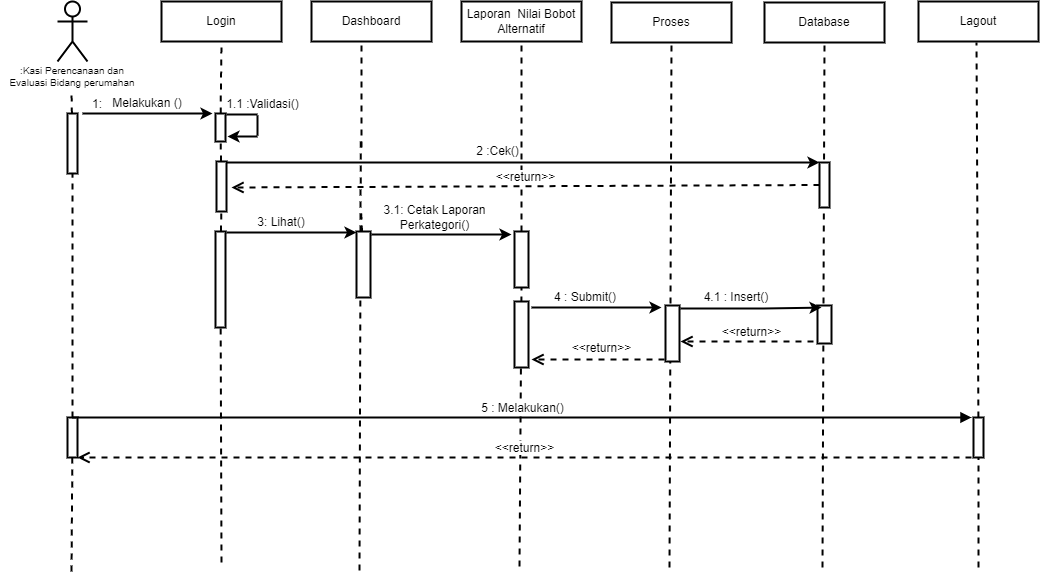

The diagram above was exported from draw.io. Its source (the exported page's mxGraphModel, read from the mxfile embedded in the PNG):
<mxGraphModel dx="818" dy="820" grid="1" gridSize="10" guides="1" tooltips="1" connect="1" arrows="1" fold="1" page="1" pageScale="1" pageWidth="1169" pageHeight="827" math="0" shadow="0">
  <root>
    <mxCell id="0" />
    <mxCell id="1" parent="0" />
    <mxCell id="n1Wdu7RdV2D3yD4-LwiX-2" value="&lt;br&gt;&lt;br&gt;&lt;br&gt;&lt;br&gt;&lt;br&gt;" style="shape=umlActor;verticalLabelPosition=bottom;verticalAlign=top;html=1;outlineConnect=0;strokeWidth=2;" parent="1" vertex="1">
      <mxGeometry x="119" y="100" width="30" height="60" as="geometry" />
    </mxCell>
    <mxCell id="n1Wdu7RdV2D3yD4-LwiX-3" value="Login" style="rounded=0;whiteSpace=wrap;html=1;strokeWidth=2;" parent="1" vertex="1">
      <mxGeometry x="223" y="100" width="120" height="40" as="geometry" />
    </mxCell>
    <mxCell id="n1Wdu7RdV2D3yD4-LwiX-4" value="Dashboard" style="rounded=0;whiteSpace=wrap;html=1;strokeWidth=2;" parent="1" vertex="1">
      <mxGeometry x="373" y="100" width="120" height="40" as="geometry" />
    </mxCell>
    <mxCell id="n1Wdu7RdV2D3yD4-LwiX-5" value="Laporan&amp;nbsp; Nilai Bobot Alternatif" style="rounded=0;whiteSpace=wrap;html=1;strokeWidth=2;" parent="1" vertex="1">
      <mxGeometry x="523" y="100" width="120" height="40" as="geometry" />
    </mxCell>
    <mxCell id="n1Wdu7RdV2D3yD4-LwiX-6" value="Lagout" style="rounded=0;whiteSpace=wrap;html=1;strokeWidth=2;" parent="1" vertex="1">
      <mxGeometry x="980" y="100" width="120" height="40" as="geometry" />
    </mxCell>
    <mxCell id="n1Wdu7RdV2D3yD4-LwiX-7" value="" style="endArrow=none;dashed=1;html=1;rounded=0;startArrow=none;strokeWidth=2;" parent="1" source="n1Wdu7RdV2D3yD4-LwiX-8" edge="1">
      <mxGeometry width="50" height="50" relative="1" as="geometry">
        <mxPoint x="133" y="520" as="sourcePoint" />
        <mxPoint x="133" y="190" as="targetPoint" />
      </mxGeometry>
    </mxCell>
    <mxCell id="n1Wdu7RdV2D3yD4-LwiX-8" value="" style="rounded=0;whiteSpace=wrap;html=1;strokeWidth=2;" parent="1" vertex="1">
      <mxGeometry x="129" y="212" width="10" height="60" as="geometry" />
    </mxCell>
    <mxCell id="n1Wdu7RdV2D3yD4-LwiX-9" value="" style="endArrow=none;dashed=1;html=1;rounded=0;strokeWidth=2;startArrow=none;" parent="1" source="n1Wdu7RdV2D3yD4-LwiX-61" target="n1Wdu7RdV2D3yD4-LwiX-8" edge="1">
      <mxGeometry width="50" height="50" relative="1" as="geometry">
        <mxPoint x="133" y="670" as="sourcePoint" />
        <mxPoint x="133" y="190" as="targetPoint" />
      </mxGeometry>
    </mxCell>
    <mxCell id="n1Wdu7RdV2D3yD4-LwiX-10" value="" style="endArrow=none;dashed=1;html=1;rounded=0;startArrow=none;entryX=0.5;entryY=1;entryDx=0;entryDy=0;strokeWidth=2;" parent="1" source="n1Wdu7RdV2D3yD4-LwiX-11" target="n1Wdu7RdV2D3yD4-LwiX-3" edge="1">
      <mxGeometry width="50" height="50" relative="1" as="geometry">
        <mxPoint x="281" y="520" as="sourcePoint" />
        <mxPoint x="281" y="190" as="targetPoint" />
      </mxGeometry>
    </mxCell>
    <mxCell id="n1Wdu7RdV2D3yD4-LwiX-11" value="" style="rounded=0;whiteSpace=wrap;html=1;strokeWidth=2;" parent="1" vertex="1">
      <mxGeometry x="277" y="212" width="10" height="28" as="geometry" />
    </mxCell>
    <mxCell id="n1Wdu7RdV2D3yD4-LwiX-12" value="" style="endArrow=none;dashed=1;html=1;rounded=0;startArrow=none;strokeWidth=2;" parent="1" source="n1Wdu7RdV2D3yD4-LwiX-16" target="n1Wdu7RdV2D3yD4-LwiX-11" edge="1">
      <mxGeometry width="50" height="50" relative="1" as="geometry">
        <mxPoint x="281" y="520" as="sourcePoint" />
        <mxPoint x="281" y="190" as="targetPoint" />
      </mxGeometry>
    </mxCell>
    <mxCell id="n1Wdu7RdV2D3yD4-LwiX-13" value="" style="endArrow=classic;html=1;rounded=0;strokeWidth=2;" parent="1" edge="1">
      <mxGeometry width="50" height="50" relative="1" as="geometry">
        <mxPoint x="144" y="212" as="sourcePoint" />
        <mxPoint x="274" y="212" as="targetPoint" />
      </mxGeometry>
    </mxCell>
    <mxCell id="n1Wdu7RdV2D3yD4-LwiX-14" value="1:" style="text;html=1;strokeColor=none;fillColor=none;align=center;verticalAlign=middle;whiteSpace=wrap;rounded=0;strokeWidth=2;" parent="1" vertex="1">
      <mxGeometry x="129" y="194" width="60" height="18" as="geometry" />
    </mxCell>
    <mxCell id="n1Wdu7RdV2D3yD4-LwiX-15" value="Melakukan ()" style="text;html=1;strokeColor=none;fillColor=none;align=center;verticalAlign=middle;whiteSpace=wrap;rounded=0;strokeWidth=2;" parent="1" vertex="1">
      <mxGeometry x="164" y="192" width="90" height="20" as="geometry" />
    </mxCell>
    <mxCell id="n1Wdu7RdV2D3yD4-LwiX-16" value="" style="rounded=0;whiteSpace=wrap;html=1;strokeWidth=2;" parent="1" vertex="1">
      <mxGeometry x="278" y="260" width="10" height="50" as="geometry" />
    </mxCell>
    <mxCell id="n1Wdu7RdV2D3yD4-LwiX-17" value="" style="endArrow=none;dashed=1;html=1;rounded=0;startArrow=none;strokeWidth=2;" parent="1" source="n1Wdu7RdV2D3yD4-LwiX-18" target="n1Wdu7RdV2D3yD4-LwiX-16" edge="1">
      <mxGeometry width="50" height="50" relative="1" as="geometry">
        <mxPoint x="281" y="520" as="sourcePoint" />
        <mxPoint x="281.95238095238096" y="240" as="targetPoint" />
      </mxGeometry>
    </mxCell>
    <mxCell id="n1Wdu7RdV2D3yD4-LwiX-18" value="" style="rounded=0;whiteSpace=wrap;html=1;strokeWidth=2;" parent="1" vertex="1">
      <mxGeometry x="277" y="330" width="10" height="96" as="geometry" />
    </mxCell>
    <mxCell id="n1Wdu7RdV2D3yD4-LwiX-19" value="" style="endArrow=none;dashed=1;html=1;rounded=0;strokeWidth=2;" parent="1" target="n1Wdu7RdV2D3yD4-LwiX-18" edge="1">
      <mxGeometry width="50" height="50" relative="1" as="geometry">
        <mxPoint x="283" y="661" as="sourcePoint" />
        <mxPoint x="282.7872340425531" y="310" as="targetPoint" />
      </mxGeometry>
    </mxCell>
    <mxCell id="n1Wdu7RdV2D3yD4-LwiX-20" value="" style="endArrow=none;dashed=1;html=1;rounded=0;startArrow=none;entryX=0.5;entryY=1;entryDx=0;entryDy=0;strokeWidth=2;" parent="1" edge="1">
      <mxGeometry width="50" height="50" relative="1" as="geometry">
        <mxPoint x="423" y="246" as="sourcePoint" />
        <mxPoint x="423" y="140" as="targetPoint" />
      </mxGeometry>
    </mxCell>
    <mxCell id="n1Wdu7RdV2D3yD4-LwiX-21" value="" style="endArrow=none;dashed=1;html=1;rounded=0;startArrow=none;exitX=0.5;exitY=0;exitDx=0;exitDy=0;strokeWidth=2;" parent="1" edge="1">
      <mxGeometry width="50" height="50" relative="1" as="geometry">
        <mxPoint x="422" y="330" as="sourcePoint" />
        <mxPoint x="422.2372881355932" y="240" as="targetPoint" />
      </mxGeometry>
    </mxCell>
    <mxCell id="n1Wdu7RdV2D3yD4-LwiX-22" value="" style="endArrow=none;dashed=1;html=1;rounded=0;startArrow=none;strokeWidth=2;" parent="1" source="n1Wdu7RdV2D3yD4-LwiX-43" edge="1">
      <mxGeometry width="50" height="50" relative="1" as="geometry">
        <mxPoint x="423" y="386" as="sourcePoint" />
        <mxPoint x="422.6428571428571" y="310" as="targetPoint" />
      </mxGeometry>
    </mxCell>
    <mxCell id="n1Wdu7RdV2D3yD4-LwiX-23" value="" style="endArrow=none;dashed=1;html=1;rounded=0;strokeWidth=2;" parent="1" edge="1">
      <mxGeometry width="50" height="50" relative="1" as="geometry">
        <mxPoint x="421" y="669" as="sourcePoint" />
        <mxPoint x="421.9203821656049" y="380" as="targetPoint" />
      </mxGeometry>
    </mxCell>
    <mxCell id="n1Wdu7RdV2D3yD4-LwiX-24" value="" style="endArrow=classic;html=1;rounded=0;exitX=1;exitY=0;exitDx=0;exitDy=0;entryX=0;entryY=0;entryDx=0;entryDy=0;strokeWidth=2;" parent="1" target="n1Wdu7RdV2D3yD4-LwiX-39" edge="1">
      <mxGeometry width="50" height="50" relative="1" as="geometry">
        <mxPoint x="288" y="261" as="sourcePoint" />
        <mxPoint x="578" y="260" as="targetPoint" />
      </mxGeometry>
    </mxCell>
    <mxCell id="n1Wdu7RdV2D3yD4-LwiX-25" value="&lt;span style=&quot;&quot;&gt;1.1 :Validasi()&lt;/span&gt;" style="text;html=1;strokeColor=none;fillColor=none;align=center;verticalAlign=middle;whiteSpace=wrap;rounded=0;strokeWidth=2;" parent="1" vertex="1">
      <mxGeometry x="287" y="194" width="75" height="18" as="geometry" />
    </mxCell>
    <mxCell id="n1Wdu7RdV2D3yD4-LwiX-26" value="" style="endArrow=none;dashed=1;html=1;rounded=0;entryX=0.5;entryY=1;entryDx=0;entryDy=0;strokeWidth=2;startArrow=none;" parent="1" source="n1Wdu7RdV2D3yD4-LwiX-44" target="n1Wdu7RdV2D3yD4-LwiX-5" edge="1">
      <mxGeometry width="50" height="50" relative="1" as="geometry">
        <mxPoint x="581" y="665" as="sourcePoint" />
        <mxPoint x="581.929906542056" y="267" as="targetPoint" />
      </mxGeometry>
    </mxCell>
    <mxCell id="n1Wdu7RdV2D3yD4-LwiX-27" value="" style="endArrow=none;dashed=1;html=1;rounded=0;entryX=0.5;entryY=1;entryDx=0;entryDy=0;startArrow=none;strokeWidth=2;" parent="1" source="n1Wdu7RdV2D3yD4-LwiX-28" edge="1">
      <mxGeometry width="50" height="50" relative="1" as="geometry">
        <mxPoint x="1036" y="666" as="sourcePoint" />
        <mxPoint x="1038" y="141" as="targetPoint" />
      </mxGeometry>
    </mxCell>
    <mxCell id="n1Wdu7RdV2D3yD4-LwiX-28" value="" style="rounded=0;whiteSpace=wrap;html=1;strokeWidth=2;fontSize=10;" parent="1" vertex="1">
      <mxGeometry x="1035" y="516" width="10" height="40" as="geometry" />
    </mxCell>
    <mxCell id="n1Wdu7RdV2D3yD4-LwiX-29" value="" style="endArrow=none;dashed=1;html=1;rounded=0;entryX=0.5;entryY=1;entryDx=0;entryDy=0;strokeWidth=2;" parent="1" target="n1Wdu7RdV2D3yD4-LwiX-28" edge="1">
      <mxGeometry width="50" height="50" relative="1" as="geometry">
        <mxPoint x="1040" y="666" as="sourcePoint" />
        <mxPoint x="1038" y="141" as="targetPoint" />
      </mxGeometry>
    </mxCell>
    <mxCell id="n1Wdu7RdV2D3yD4-LwiX-30" value=":Kasi Perencanaan dan Evaluasi Bidang perumahan" style="text;html=1;strokeColor=none;fillColor=none;align=center;verticalAlign=middle;whiteSpace=wrap;rounded=0;strokeWidth=1;fontSize=10;" parent="1" vertex="1">
      <mxGeometry x="62" y="170" width="144" height="10" as="geometry" />
    </mxCell>
    <mxCell id="n1Wdu7RdV2D3yD4-LwiX-31" value="Proses" style="rounded=0;whiteSpace=wrap;html=1;strokeWidth=2;" parent="1" vertex="1">
      <mxGeometry x="673" y="101" width="120" height="40" as="geometry" />
    </mxCell>
    <mxCell id="n1Wdu7RdV2D3yD4-LwiX-32" value="" style="endArrow=none;dashed=1;html=1;rounded=0;entryX=0.5;entryY=1;entryDx=0;entryDy=0;strokeWidth=2;" parent="1" target="n1Wdu7RdV2D3yD4-LwiX-31" edge="1">
      <mxGeometry width="50" height="50" relative="1" as="geometry">
        <mxPoint x="731" y="666.0000000000002" as="sourcePoint" />
        <mxPoint x="731.929906542056" y="268" as="targetPoint" />
      </mxGeometry>
    </mxCell>
    <mxCell id="n1Wdu7RdV2D3yD4-LwiX-33" value="" style="endArrow=none;html=1;rounded=0;exitX=0.5;exitY=0;exitDx=0;exitDy=0;strokeWidth=2;" parent="1" edge="1">
      <mxGeometry width="50" height="50" relative="1" as="geometry">
        <mxPoint x="288" y="213" as="sourcePoint" />
        <mxPoint x="319" y="213" as="targetPoint" />
      </mxGeometry>
    </mxCell>
    <mxCell id="n1Wdu7RdV2D3yD4-LwiX-34" value="" style="endArrow=none;html=1;rounded=0;strokeWidth=2;" parent="1" edge="1">
      <mxGeometry width="50" height="50" relative="1" as="geometry">
        <mxPoint x="319" y="234" as="sourcePoint" />
        <mxPoint x="319" y="214" as="targetPoint" />
      </mxGeometry>
    </mxCell>
    <mxCell id="n1Wdu7RdV2D3yD4-LwiX-35" value="" style="endArrow=classic;html=1;rounded=0;strokeWidth=2;" parent="1" edge="1">
      <mxGeometry width="50" height="50" relative="1" as="geometry">
        <mxPoint x="319" y="235" as="sourcePoint" />
        <mxPoint x="289" y="235" as="targetPoint" />
      </mxGeometry>
    </mxCell>
    <mxCell id="n1Wdu7RdV2D3yD4-LwiX-36" value="Database" style="rounded=0;whiteSpace=wrap;html=1;strokeWidth=2;" parent="1" vertex="1">
      <mxGeometry x="826" y="101" width="120" height="40" as="geometry" />
    </mxCell>
    <mxCell id="n1Wdu7RdV2D3yD4-LwiX-37" value="" style="endArrow=none;dashed=1;html=1;rounded=0;entryX=0.5;entryY=1;entryDx=0;entryDy=0;strokeWidth=2;" parent="1" target="n1Wdu7RdV2D3yD4-LwiX-36" edge="1">
      <mxGeometry width="50" height="50" relative="1" as="geometry">
        <mxPoint x="884" y="666.0000000000002" as="sourcePoint" />
        <mxPoint x="884.929906542056" y="268" as="targetPoint" />
      </mxGeometry>
    </mxCell>
    <mxCell id="n1Wdu7RdV2D3yD4-LwiX-38" value="" style="rounded=0;whiteSpace=wrap;html=1;strokeWidth=2;fontSize=10;" parent="1" vertex="1">
      <mxGeometry x="879" y="404" width="14" height="38" as="geometry" />
    </mxCell>
    <mxCell id="n1Wdu7RdV2D3yD4-LwiX-39" value="" style="rounded=0;whiteSpace=wrap;html=1;fontSize=12;strokeWidth=2;" parent="1" vertex="1">
      <mxGeometry x="881" y="261" width="10" height="45" as="geometry" />
    </mxCell>
    <mxCell id="n1Wdu7RdV2D3yD4-LwiX-40" value="2 :Cek()" style="text;html=1;strokeColor=none;fillColor=none;align=center;verticalAlign=middle;whiteSpace=wrap;rounded=0;strokeWidth=2;" parent="1" vertex="1">
      <mxGeometry x="486" y="240" width="147" height="20" as="geometry" />
    </mxCell>
    <mxCell id="n1Wdu7RdV2D3yD4-LwiX-41" value="&amp;lt;&amp;lt;return&amp;gt;&amp;gt;" style="html=1;verticalAlign=bottom;endArrow=open;dashed=1;endSize=8;rounded=0;fontSize=12;exitX=0;exitY=0.5;exitDx=0;exitDy=0;strokeWidth=2;" parent="1" source="n1Wdu7RdV2D3yD4-LwiX-39" edge="1">
      <mxGeometry relative="1" as="geometry">
        <mxPoint x="873" y="286" as="sourcePoint" />
        <mxPoint x="293" y="286" as="targetPoint" />
      </mxGeometry>
    </mxCell>
    <mxCell id="n1Wdu7RdV2D3yD4-LwiX-42" value="" style="endArrow=classic;html=1;rounded=0;strokeWidth=2;" parent="1" edge="1">
      <mxGeometry width="50" height="50" relative="1" as="geometry">
        <mxPoint x="288" y="331" as="sourcePoint" />
        <mxPoint x="418" y="331" as="targetPoint" />
      </mxGeometry>
    </mxCell>
    <mxCell id="n1Wdu7RdV2D3yD4-LwiX-43" value="" style="rounded=0;whiteSpace=wrap;html=1;strokeWidth=2;" parent="1" vertex="1">
      <mxGeometry x="418" y="330" width="14" height="66" as="geometry" />
    </mxCell>
    <mxCell id="n1Wdu7RdV2D3yD4-LwiX-44" value="" style="rounded=0;whiteSpace=wrap;html=1;strokeWidth=2;fontSize=10;" parent="1" vertex="1">
      <mxGeometry x="576" y="330" width="14" height="56" as="geometry" />
    </mxCell>
    <mxCell id="n1Wdu7RdV2D3yD4-LwiX-45" value="" style="endArrow=none;dashed=1;html=1;rounded=0;entryX=0.5;entryY=1;entryDx=0;entryDy=0;strokeWidth=2;" parent="1" target="n1Wdu7RdV2D3yD4-LwiX-44" edge="1">
      <mxGeometry width="50" height="50" relative="1" as="geometry">
        <mxPoint x="581" y="665.0000000000002" as="sourcePoint" />
        <mxPoint x="583" y="140" as="targetPoint" />
      </mxGeometry>
    </mxCell>
    <mxCell id="n1Wdu7RdV2D3yD4-LwiX-46" value="" style="endArrow=classic;html=1;rounded=0;strokeWidth=2;" parent="1" edge="1">
      <mxGeometry width="50" height="50" relative="1" as="geometry">
        <mxPoint x="433" y="333" as="sourcePoint" />
        <mxPoint x="573" y="333" as="targetPoint" />
        <Array as="points">
          <mxPoint x="528" y="333" />
        </Array>
      </mxGeometry>
    </mxCell>
    <mxCell id="n1Wdu7RdV2D3yD4-LwiX-47" value="3: Lihat()" style="text;html=1;strokeColor=none;fillColor=none;align=center;verticalAlign=middle;whiteSpace=wrap;rounded=0;strokeWidth=2;fontSize=12;" parent="1" vertex="1">
      <mxGeometry x="313" y="306" width="60" height="30" as="geometry" />
    </mxCell>
    <mxCell id="n1Wdu7RdV2D3yD4-LwiX-48" value="3.1: Cetak Laporan Perkategori()" style="text;html=1;strokeColor=none;fillColor=none;align=center;verticalAlign=middle;whiteSpace=wrap;rounded=0;strokeWidth=2;fontSize=12;" parent="1" vertex="1">
      <mxGeometry x="440" y="306" width="113" height="20" as="geometry" />
    </mxCell>
    <mxCell id="n1Wdu7RdV2D3yD4-LwiX-53" value="" style="rounded=0;whiteSpace=wrap;html=1;strokeWidth=2;fontSize=10;" parent="1" vertex="1">
      <mxGeometry x="727" y="404" width="14" height="56" as="geometry" />
    </mxCell>
    <mxCell id="n1Wdu7RdV2D3yD4-LwiX-54" value="" style="rounded=0;whiteSpace=wrap;html=1;strokeWidth=2;" parent="1" vertex="1">
      <mxGeometry x="576" y="400" width="14" height="66" as="geometry" />
    </mxCell>
    <mxCell id="n1Wdu7RdV2D3yD4-LwiX-55" value="" style="endArrow=classic;html=1;rounded=0;strokeWidth=2;" parent="1" edge="1">
      <mxGeometry width="50" height="50" relative="1" as="geometry">
        <mxPoint x="593" y="406" as="sourcePoint" />
        <mxPoint x="723" y="406" as="targetPoint" />
        <Array as="points">
          <mxPoint x="676" y="406" />
        </Array>
      </mxGeometry>
    </mxCell>
    <mxCell id="n1Wdu7RdV2D3yD4-LwiX-56" value="4 : Submit()" style="text;html=1;strokeColor=none;fillColor=none;align=center;verticalAlign=middle;whiteSpace=wrap;rounded=0;strokeWidth=2;fontSize=12;" parent="1" vertex="1">
      <mxGeometry x="602" y="389" width="90" height="14" as="geometry" />
    </mxCell>
    <mxCell id="n1Wdu7RdV2D3yD4-LwiX-57" value="&amp;lt;&amp;lt;return&amp;gt;&amp;gt;" style="html=1;verticalAlign=bottom;endArrow=open;dashed=1;endSize=8;rounded=0;strokeWidth=2;fontSize=12;" parent="1" edge="1">
      <mxGeometry x="-0.0526" y="-2" relative="1" as="geometry">
        <mxPoint x="726" y="458" as="sourcePoint" />
        <mxPoint x="593" y="458" as="targetPoint" />
        <mxPoint as="offset" />
      </mxGeometry>
    </mxCell>
    <mxCell id="n1Wdu7RdV2D3yD4-LwiX-58" value="" style="endArrow=classic;html=1;rounded=0;strokeWidth=2;entryX=0.286;entryY=0.053;entryDx=0;entryDy=0;entryPerimeter=0;" parent="1" target="n1Wdu7RdV2D3yD4-LwiX-38" edge="1">
      <mxGeometry width="50" height="50" relative="1" as="geometry">
        <mxPoint x="742" y="407" as="sourcePoint" />
        <mxPoint x="873" y="407" as="targetPoint" />
        <Array as="points">
          <mxPoint x="825" y="407" />
        </Array>
      </mxGeometry>
    </mxCell>
    <mxCell id="n1Wdu7RdV2D3yD4-LwiX-59" value="4.1 : Insert()" style="text;html=1;strokeColor=none;fillColor=none;align=center;verticalAlign=middle;whiteSpace=wrap;rounded=0;strokeWidth=2;fontSize=12;" parent="1" vertex="1">
      <mxGeometry x="753" y="389" width="90" height="14" as="geometry" />
    </mxCell>
    <mxCell id="n1Wdu7RdV2D3yD4-LwiX-60" value="&amp;lt;&amp;lt;return&amp;gt;&amp;gt;" style="html=1;verticalAlign=bottom;endArrow=open;dashed=1;endSize=8;rounded=0;strokeWidth=2;fontSize=12;" parent="1" edge="1">
      <mxGeometry x="-0.0677" relative="1" as="geometry">
        <mxPoint x="875" y="440" as="sourcePoint" />
        <mxPoint x="742" y="440" as="targetPoint" />
        <mxPoint as="offset" />
      </mxGeometry>
    </mxCell>
    <mxCell id="n1Wdu7RdV2D3yD4-LwiX-61" value="" style="rounded=0;whiteSpace=wrap;html=1;strokeWidth=2;fontSize=10;" parent="1" vertex="1">
      <mxGeometry x="129" y="516" width="10" height="40" as="geometry" />
    </mxCell>
    <mxCell id="n1Wdu7RdV2D3yD4-LwiX-62" value="" style="endArrow=none;dashed=1;html=1;rounded=0;strokeWidth=2;" parent="1" target="n1Wdu7RdV2D3yD4-LwiX-61" edge="1">
      <mxGeometry width="50" height="50" relative="1" as="geometry">
        <mxPoint x="133" y="670.0000000000002" as="sourcePoint" />
        <mxPoint x="133.9299065420562" y="272" as="targetPoint" />
      </mxGeometry>
    </mxCell>
    <mxCell id="n1Wdu7RdV2D3yD4-LwiX-63" value="5 : Melakukan()" style="html=1;verticalAlign=bottom;endArrow=block;rounded=0;strokeWidth=2;fontSize=12;exitX=0.5;exitY=0;exitDx=0;exitDy=0;" parent="1" source="n1Wdu7RdV2D3yD4-LwiX-61" edge="1">
      <mxGeometry width="80" relative="1" as="geometry">
        <mxPoint x="143" y="516" as="sourcePoint" />
        <mxPoint x="1033" y="516" as="targetPoint" />
      </mxGeometry>
    </mxCell>
    <mxCell id="n1Wdu7RdV2D3yD4-LwiX-64" value="&amp;lt;&amp;lt;return&amp;gt;&amp;gt;" style="html=1;verticalAlign=bottom;endArrow=open;dashed=1;endSize=8;rounded=0;strokeWidth=2;fontSize=12;" parent="1" edge="1">
      <mxGeometry relative="1" as="geometry">
        <mxPoint x="1033" y="556" as="sourcePoint" />
        <mxPoint x="139" y="556" as="targetPoint" />
      </mxGeometry>
    </mxCell>
  </root>
</mxGraphModel>